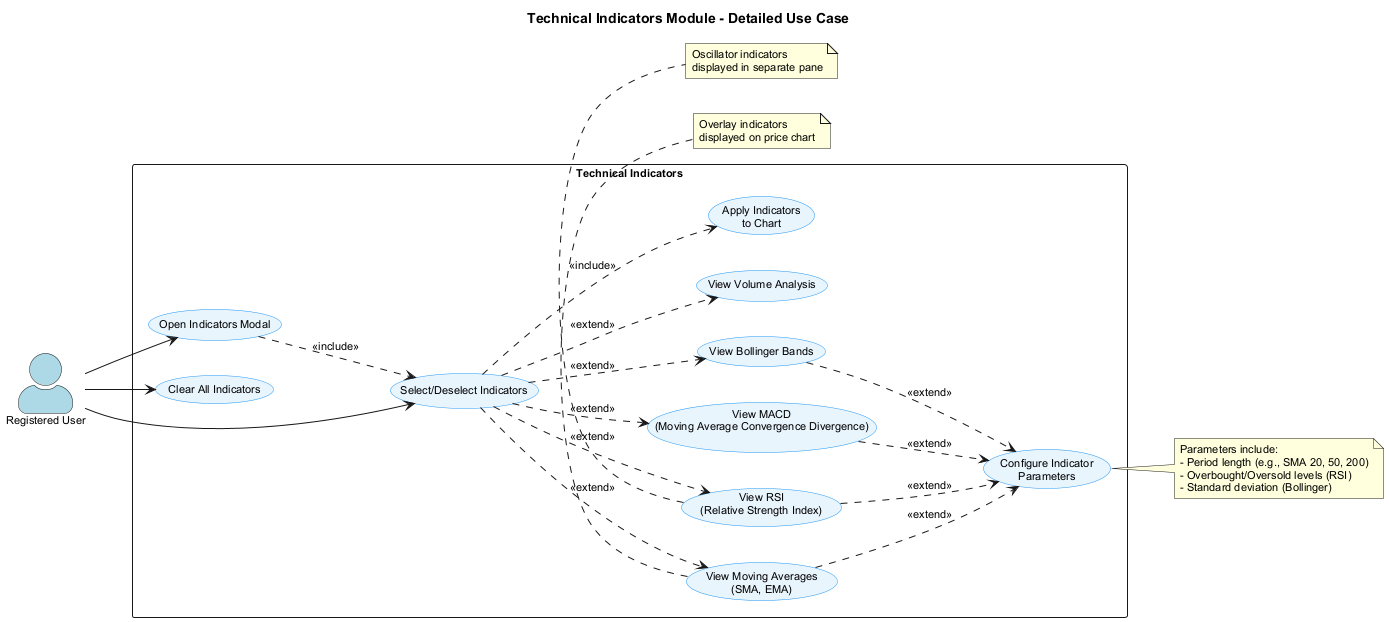

The diagram above was rendered by PlantUML. Its source (embedded in the PNG):
@startuml Technical Indicators Use Case
skinparam backgroundColor white
skinparam actorStyle awesome
skinparam packageStyle rectangle
skinparam defaultFontName Arial
skinparam defaultFontSize 11
skinparam usecaseBackgroundColor #E8F4FD
skinparam usecaseBorderColor #2196F3

title Technical Indicators Module - Detailed Use Case

left to right direction

actor "Registered User" as User #LightBlue

rectangle "Technical Indicators" {
    usecase "Open Indicators Modal" as UC0
    usecase "Select/Deselect Indicators" as UC1
    usecase "View Moving Averages\n(SMA, EMA)" as UC2
    usecase "View RSI\n(Relative Strength Index)" as UC3
    usecase "View MACD\n(Moving Average Convergence Divergence)" as UC4
    usecase "View Bollinger Bands" as UC5
    usecase "View Volume Analysis" as UC6
    usecase "Configure Indicator\nParameters" as UC7
    usecase "Apply Indicators\nto Chart" as UC8
    usecase "Clear All Indicators" as UC9
}

User --> UC0
User --> UC1
User --> UC9

UC0 ..> UC1 : <<include>>

UC1 ..> UC2 : <<extend>>
UC1 ..> UC3 : <<extend>>
UC1 ..> UC4 : <<extend>>
UC1 ..> UC5 : <<extend>>
UC1 ..> UC6 : <<extend>>

UC2 ..> UC7 : <<extend>>
UC3 ..> UC7 : <<extend>>
UC4 ..> UC7 : <<extend>>
UC5 ..> UC7 : <<extend>>

UC1 ..> UC8 : <<include>>

note right of UC7
  Parameters include:
  - Period length (e.g., SMA 20, 50, 200)
  - Overbought/Oversold levels (RSI)
  - Standard deviation (Bollinger)
end note

note bottom of UC2
  Overlay indicators
  displayed on price chart
end note

note bottom of UC3
  Oscillator indicators
  displayed in separate pane
end note

@enduml